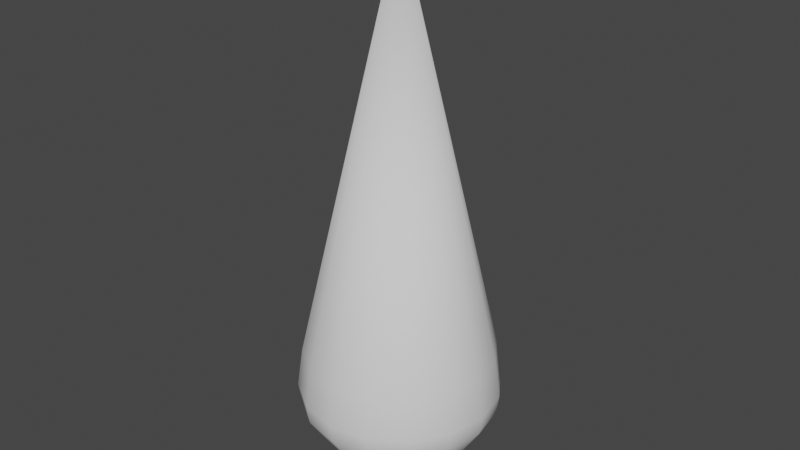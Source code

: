 # Source: MuzzleFlash_Mesh.blend  (saved by Blender 3.2.14; exported with 4.5.12 LTS)
import bpy
from mathutils import Matrix  # noqa: F401  (used for matrix-valued properties, if any)

bpy.ops.wm.read_factory_settings(use_empty=True)
scene = bpy.context.scene
scene.name = 'Scene'

# ---- collections
col_collection = bpy.data.collections.new('Collection'); scene.collection.children.link(col_collection)

# ---- world
world_world = bpy.data.worlds.new('World'); scene.world = world_world
world_world.use_nodes = True; world_world.node_tree.nodes.clear()
_N = world_world.node_tree.nodes; _L = world_world.node_tree.links
n0 = _N.new('ShaderNodeOutputWorld'); n0.name = 'World Output'; n0.location = (300, 300)
n1 = _N.new('ShaderNodeBackground'); n1.name = 'Background'; n1.location = (10, 300)
n1.inputs[0].default_value = (0.05088, 0.05088, 0.05088, 1.0)
_L.new(n1.outputs[0], n0.inputs[0])
n0.is_active_output = True
world_world.color = (0.05088, 0.05088, 0.05088)
world_world.use_sun_shadow = False
world_world.sun_shadow_jitter_overblur = 0.0

# ---- meshes
me_cylinder = bpy.data.meshes.new('Cylinder')
me_cylinder.from_pydata([(-3.947e-08, -0.08737, 0.03786), (-1.131e-08, -0.15, 0.2351), (-0.03343, -0.08072, 0.03786), (-0.0574, -0.1386, 0.2351), (-0.06178, -0.06178, 0.03786), (-0.1061, -0.1061, 0.2351), (-0.08072, -0.03343, 0.03786), (-0.1386, -0.0574, 0.2351), (-0.08737, 1.023e-08, 0.03786), (-0.15, 6.557e-09, 0.2351), (-0.08072, 0.03343, 0.03786), (-0.1386, 0.0574, 0.2351), (-0.06178, 0.06178, 0.03786), (-0.1061, 0.1061, 0.2351), (-0.03343, 0.08072, 0.03786), (-0.0574, 0.1386, 0.2351), (-3.183e-08, 0.08737, 0.03786), (1.806e-09, 0.15, 0.2351), (0.03343, 0.08072, 0.03786), (0.0574, 0.1386, 0.2351), (0.06178, 0.06178, 0.03786), (0.1061, 0.1061, 0.2351), (0.08072, 0.03343, 0.03786), (0.1386, 0.0574, 0.2351), (0.08737, 5.373e-09, 0.03786), (0.15, -1.789e-09, 0.2351), (0.08072, -0.03343, 0.03786), (0.1386, -0.0574, 0.2351), (0.06178, -0.06178, 0.03786), (0.1061, -0.1061, 0.2351), (0.03343, -0.08072, 0.03786), (0.0574, -0.1386, 0.2351), (5.12e-08, 2.384e-09, 0.8859), (-1.096e-07, -1.962e-08, -0.001517), (-2.06e-08, -0.1589, 0.1726), (-0.06079, -0.1468, 0.1726), (-0.1123, -0.1123, 0.1726), (-0.1468, -0.06079, 0.1726), (-0.1589, 6.911e-09, 0.1726), (-0.1468, 0.06079, 0.1726), (-0.1123, 0.1123, 0.1726), (-0.06079, 0.1468, 0.1726), (-6.717e-09, 0.1589, 0.1726), (0.06079, 0.1468, 0.1726), (0.1123, 0.1123, 0.1726), (0.1468, 0.06079, 0.1726), (0.1589, -1.927e-09, 0.1726), (0.1468, -0.06079, 0.1726), (0.1123, -0.1123, 0.1726), (0.06079, -0.1468, 0.1726), (-0.0591, -0.1427, 0.1413), (-0.1092, -0.1092, 0.1413), (-0.1427, -0.0591, 0.1413), (-0.1544, 6.734e-09, 0.1413), (-0.1427, 0.0591, 0.1413), (-0.1092, 0.1092, 0.1413), (-0.0591, 0.1427, 0.1413), (-1.19e-08, 0.1544, 0.1413), (0.0591, 0.1427, 0.1413), (0.1092, 0.1092, 0.1413), (0.1427, 0.0591, 0.1413), (0.1544, -1.858e-09, 0.1413), (0.1427, -0.0591, 0.1413), (0.1092, -0.1092, 0.1413), (0.0591, -0.1427, 0.1413), (-2.54e-08, -0.1544, 0.1413)], [], [(34, 1, 3, 35), (35, 3, 5, 36), (36, 5, 7, 37), (37, 7, 9, 38), (38, 9, 11, 39), (39, 11, 13, 40), (40, 13, 15, 41), (41, 15, 17, 42), (42, 17, 19, 43), (43, 19, 21, 44), (44, 21, 23, 45), (45, 23, 25, 46), (46, 25, 27, 47), (47, 27, 29, 48), (3, 32, 5), (48, 29, 31, 49), (49, 31, 1, 34), (0, 33, 30), (64, 49, 34, 65), (9, 32, 11), (23, 32, 25), (7, 32, 9), (11, 32, 13), (32, 27, 25), (13, 32, 15), (32, 29, 27), (15, 32, 17), (32, 31, 29), (17, 32, 19), (32, 1, 31), (19, 32, 21), (32, 3, 1), (21, 32, 23), (5, 32, 7), (22, 33, 20), (8, 33, 6), (24, 33, 22), (10, 33, 8), (26, 33, 24), (12, 33, 10), (28, 33, 26), (14, 33, 12), (30, 33, 28), (16, 33, 14), (33, 0, 2), (2, 4, 33), (18, 33, 16), (33, 4, 6), (20, 33, 18), (63, 48, 49, 64), (62, 47, 48, 63), (61, 46, 47, 62), (60, 45, 46, 61), (59, 44, 45, 60), (58, 43, 44, 59), (57, 42, 43, 58), (56, 41, 42, 57), (55, 40, 41, 56), (54, 39, 40, 55), (53, 38, 39, 54), (52, 37, 38, 53), (51, 36, 37, 52), (50, 35, 36, 51), (65, 34, 35, 50), (0, 65, 50, 2), (2, 50, 51, 4), (4, 51, 52, 6), (6, 52, 53, 8), (8, 53, 54, 10), (10, 54, 55, 12), (12, 55, 56, 14), (14, 56, 57, 16), (16, 57, 58, 18), (18, 58, 59, 20), (20, 59, 60, 22), (22, 60, 61, 24), (24, 61, 62, 26), (26, 62, 63, 28), (28, 63, 64, 30), (30, 64, 65, 0)])
me_cylinder.polygons.foreach_set('use_smooth', [True] * 80)
_uv = me_cylinder.uv_layers.new(name='UVMap')
_uv.uv.foreach_set('vector', [1.0, 0.75, 1.0, 1.0, 0.9375, 1.0, 0.9375, 0.75, 0.9375, 0.75, 0.9375, 1.0, 0.875, 1.0, 0.875, 0.75, 0.875, 0.75, 0.875, 1.0, 0.8125, 1.0, 0.8125, 0.75, 0.8125, 0.75, 0.8125, 1.0, 0.75, 1.0, 0.75, 0.75, 0.75, 0.75, 0.75, 1.0, 0.6875, 1.0, 0.6875, 0.75, 0.6875, 0.75, 0.6875, 1.0, 0.625, 1.0, 0.625, 0.75, 0.625, 0.75, 0.625, 1.0, 0.5625, 1.0, 0.5625, 0.75, 0.5625, 0.75, 0.5625, 1.0, 0.5, 1.0, 0.5, 0.75, 0.5, 0.75, 0.5, 1.0, 0.4375, 1.0, 0.4375, 0.75, 0.4375, 0.75, 0.4375, 1.0, 0.375, 1.0, 0.375, 0.75, 0.375, 0.75, 0.375, 1.0, 0.3125, 1.0, 0.3125, 0.75, 0.3125, 0.75, 0.3125, 1.0, 0.25, 1.0, 0.25, 0.75, 0.25, 0.75, 0.25, 1.0, 0.1875, 1.0, 0.1875, 0.75, 0.1875, 0.75, 0.1875, 1.0, 0.125, 1.0, 0.125, 0.75, 0.3418, 0.4717, 0.25, 0.25, 0.4197, 0.4197, 0.125, 0.75, 0.125, 1.0, 0.0625, 1.0, 0.0625, 0.75, 0.0625, 0.75, 0.0625, 1.0, 0.0, 1.0, 0.0, 0.75, 0.75, 0.49, 0.75, 0.25, 0.6582, 0.4717, 0.0625, 0.625, 0.0625, 0.75, 0.0, 0.75, 0.0, 0.625, 0.49, 0.25, 0.25, 0.25, 0.4717, 0.1582, 0.02827, 0.1582, 0.25, 0.25, 0.01, 0.25, 0.4717, 0.3418, 0.25, 0.25, 0.49, 0.25, 0.4717, 0.1582, 0.25, 0.25, 0.4197, 0.08029, 0.25, 0.25, 0.02827, 0.3418, 0.01, 0.25, 0.4197, 0.08029, 0.25, 0.25, 0.3418, 0.02827, 0.25, 0.25, 0.08029, 0.4197, 0.02827, 0.3418, 0.3418, 0.02827, 0.25, 0.25, 0.25, 0.01, 0.25, 0.25, 0.1582, 0.4717, 0.08029, 0.4197, 0.25, 0.01, 0.25, 0.25, 0.1582, 0.02827, 0.25, 0.25, 0.25, 0.49, 0.1582, 0.4717, 0.1582, 0.02827, 0.25, 0.25, 0.08029, 0.08029, 0.25, 0.25, 0.3418, 0.4717, 0.25, 0.49, 0.08029, 0.08029, 0.25, 0.25, 0.02827, 0.1582, 0.4197, 0.4197, 0.25, 0.25, 0.4717, 0.3418, 0.5283, 0.1582, 0.75, 0.25, 0.5803, 0.08029, 0.99, 0.25, 0.75, 0.25, 0.9717, 0.3418, 0.51, 0.25, 0.75, 0.25, 0.5283, 0.1582, 0.9717, 0.1582, 0.75, 0.25, 0.99, 0.25, 0.5283, 0.3418, 0.75, 0.25, 0.51, 0.25, 0.9197, 0.08029, 0.75, 0.25, 0.9717, 0.1582, 0.5803, 0.4197, 0.75, 0.25, 0.5283, 0.3418, 0.8418, 0.02827, 0.75, 0.25, 0.9197, 0.08029, 0.6582, 0.4717, 0.75, 0.25, 0.5803, 0.4197, 0.75, 0.01, 0.75, 0.25, 0.8418, 0.02827, 0.75, 0.25, 0.75, 0.49, 0.8418, 0.4717, 0.8418, 0.4717, 0.9197, 0.4197, 0.75, 0.25, 0.6582, 0.02827, 0.75, 0.25, 0.75, 0.01, 0.75, 0.25, 0.9197, 0.4197, 0.9717, 0.3418, 0.5803, 0.08029, 0.75, 0.25, 0.6582, 0.02827, 0.125, 0.625, 0.125, 0.75, 0.0625, 0.75, 0.0625, 0.625, 0.1875, 0.625, 0.1875, 0.75, 0.125, 0.75, 0.125, 0.625, 0.25, 0.625, 0.25, 0.75, 0.1875, 0.75, 0.1875, 0.625, 0.3125, 0.625, 0.3125, 0.75, 0.25, 0.75, 0.25, 0.625, 0.375, 0.625, 0.375, 0.75, 0.3125, 0.75, 0.3125, 0.625, 0.4375, 0.625, 0.4375, 0.75, 0.375, 0.75, 0.375, 0.625, 0.5, 0.625, 0.5, 0.75, 0.4375, 0.75, 0.4375, 0.625, 0.5625, 0.625, 0.5625, 0.75, 0.5, 0.75, 0.5, 0.625, 0.625, 0.625, 0.625, 0.75, 0.5625, 0.75, 0.5625, 0.625, 0.6875, 0.625, 0.6875, 0.75, 0.625, 0.75, 0.625, 0.625, 0.75, 0.625, 0.75, 0.75, 0.6875, 0.75, 0.6875, 0.625, 0.8125, 0.625, 0.8125, 0.75, 0.75, 0.75, 0.75, 0.625, 0.875, 0.625, 0.875, 0.75, 0.8125, 0.75, 0.8125, 0.625, 0.9375, 0.625, 0.9375, 0.75, 0.875, 0.75, 0.875, 0.625, 1.0, 0.625, 1.0, 0.75, 0.9375, 0.75, 0.9375, 0.625, 1.0, 0.5, 1.0, 0.625, 0.9375, 0.625, 0.9375, 0.5, 0.9375, 0.5, 0.9375, 0.625, 0.875, 0.625, 0.875, 0.5, 0.875, 0.5, 0.875, 0.625, 0.8125, 0.625, 0.8125, 0.5, 0.8125, 0.5, 0.8125, 0.625, 0.75, 0.625, 0.75, 0.5, 0.75, 0.5, 0.75, 0.625, 0.6875, 0.625, 0.6875, 0.5, 0.6875, 0.5, 0.6875, 0.625, 0.625, 0.625, 0.625, 0.5, 0.625, 0.5, 0.625, 0.625, 0.5625, 0.625, 0.5625, 0.5, 0.5625, 0.5, 0.5625, 0.625, 0.5, 0.625, 0.5, 0.5, 0.5, 0.5, 0.5, 0.625, 0.4375, 0.625, 0.4375, 0.5, 0.4375, 0.5, 0.4375, 0.625, 0.375, 0.625, 0.375, 0.5, 0.375, 0.5, 0.375, 0.625, 0.3125, 0.625, 0.3125, 0.5, 0.3125, 0.5, 0.3125, 0.625, 0.25, 0.625, 0.25, 0.5, 0.25, 0.5, 0.25, 0.625, 0.1875, 0.625, 0.1875, 0.5, 0.1875, 0.5, 0.1875, 0.625, 0.125, 0.625, 0.125, 0.5, 0.125, 0.5, 0.125, 0.625, 0.0625, 0.625, 0.0625, 0.5, 0.0625, 0.5, 0.0625, 0.625, 0.0, 0.625, 0.0, 0.5])
me_cylinder.update()

# ---- objects
ob_cylinder = bpy.data.objects.new('Cylinder', me_cylinder)

# ---- transforms, parenting, visibility, modifiers, constraints
ob_cylinder.location = (0.0, 0.0, 0.0)

# ---- collection membership
col_collection.objects.link(ob_cylinder)

# ---- scene / render settings (as saved in the file)
scene.frame_start = 1; scene.frame_end = 250; scene.frame_set(54)
scene.render.engine = 'BLENDER_EEVEE_NEXT'
scene.cycles.sampling_pattern = 'TABULATED_SOBOL'
scene.cycles.use_light_tree = False
scene.view_settings.view_transform = 'Filmic'
bpy.context.view_layer.update()

# ---- added for rendering (the .blend has no active camera and no usable light): camera, sun
cam_auto = bpy.data.cameras.new('AutoCamera')
cam_auto.lens = 50.0
cam_auto.sensor_width = 36.0
cam_auto.clip_end = 1000.0
ob_auto_camera = bpy.data.objects.new('AutoCamera', cam_auto)
scene.collection.objects.link(ob_auto_camera)
ob_auto_camera.location = (0.920331, -1.1044, 1.17847)
ob_auto_camera.rotation_euler = (1.09748, -7.21219e-08, 0.694738)
scene.camera = ob_auto_camera
light_auto_sun = bpy.data.lights.new('AutoSun', 'SUN')
light_auto_sun.energy = 3.0
light_auto_sun.angle = 0.0523599
ob_auto_sun = bpy.data.objects.new('AutoSun', light_auto_sun)
scene.collection.objects.link(ob_auto_sun)
ob_auto_sun.rotation_euler = (0.872665, 0.174533, 0.523599)
bpy.context.view_layer.update()
